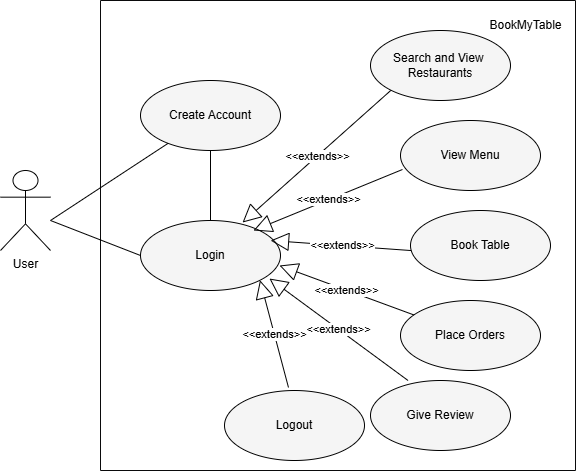

The diagram above was exported from draw.io. Its source (the exported page's mxGraphModel, read from the mxfile embedded in the PNG):
<mxGraphModel dx="1120" dy="434" grid="1" gridSize="10" guides="1" tooltips="1" connect="1" arrows="1" fold="1" page="1" pageScale="1" pageWidth="827" pageHeight="1169" math="0" shadow="0">
  <root>
    <mxCell id="0" />
    <mxCell id="1" parent="0" />
    <mxCell id="vOw7Ub8tn_Uaf84tpBlI-1" value="" style="swimlane;startSize=0;fillColor=#dae8fc;strokeColor=#0a0a0b;" parent="1" vertex="1">
      <mxGeometry x="150" y="80" width="475" height="470" as="geometry">
        <mxRectangle x="160" y="40" width="50" height="40" as="alternateBounds" />
      </mxGeometry>
    </mxCell>
    <mxCell id="vOw7Ub8tn_Uaf84tpBlI-2" value="Login" style="ellipse;whiteSpace=wrap;html=1;fillColor=#f5f5f5;strokeColor=default;gradientColor=none;" parent="vOw7Ub8tn_Uaf84tpBlI-1" vertex="1">
      <mxGeometry x="40" y="220" width="140" height="70" as="geometry" />
    </mxCell>
    <mxCell id="vOw7Ub8tn_Uaf84tpBlI-3" value="&amp;lt;&amp;lt;extends&amp;gt;&amp;gt;" style="endArrow=block;endSize=16;endFill=0;html=1;rounded=0;exitX=0;exitY=1;exitDx=0;exitDy=0;entryX=0.729;entryY=0.029;entryDx=0;entryDy=0;entryPerimeter=0;" parent="vOw7Ub8tn_Uaf84tpBlI-1" source="vOw7Ub8tn_Uaf84tpBlI-8" edge="1" target="vOw7Ub8tn_Uaf84tpBlI-2">
      <mxGeometry width="160" relative="1" as="geometry">
        <mxPoint x="293.20000000000005" y="130" as="sourcePoint" />
        <mxPoint x="170" y="196" as="targetPoint" />
      </mxGeometry>
    </mxCell>
    <mxCell id="vOw7Ub8tn_Uaf84tpBlI-4" value="&amp;lt;&amp;lt;extends&amp;gt;&amp;gt;" style="endArrow=block;endSize=16;endFill=0;html=1;rounded=0;entryX=0.929;entryY=0.286;entryDx=0;entryDy=0;entryPerimeter=0;" parent="vOw7Ub8tn_Uaf84tpBlI-1" edge="1" target="vOw7Ub8tn_Uaf84tpBlI-2">
      <mxGeometry width="160" relative="1" as="geometry">
        <mxPoint x="313.5902475027831" y="250.2561095688376" as="sourcePoint" />
        <mxPoint x="180" y="240" as="targetPoint" />
      </mxGeometry>
    </mxCell>
    <mxCell id="vOw7Ub8tn_Uaf84tpBlI-5" value="&amp;lt;&amp;lt;extends&amp;gt;&amp;gt;" style="endArrow=block;endSize=16;endFill=0;html=1;rounded=0;exitX=0.014;exitY=0.7;exitDx=0;exitDy=0;exitPerimeter=0;entryX=0.807;entryY=0.143;entryDx=0;entryDy=0;entryPerimeter=0;" parent="vOw7Ub8tn_Uaf84tpBlI-1" source="vOw7Ub8tn_Uaf84tpBlI-9" target="vOw7Ub8tn_Uaf84tpBlI-2" edge="1">
      <mxGeometry width="160" relative="1" as="geometry">
        <mxPoint x="300" y="160" as="sourcePoint" />
        <mxPoint x="190.00018180483903" y="166.36837163496975" as="targetPoint" />
      </mxGeometry>
    </mxCell>
    <mxCell id="vOw7Ub8tn_Uaf84tpBlI-6" value="&amp;lt;&amp;lt;extends&amp;gt;&amp;gt;" style="endArrow=block;endSize=16;endFill=0;html=1;rounded=0;entryX=0.921;entryY=0.829;entryDx=0;entryDy=0;entryPerimeter=0;" parent="vOw7Ub8tn_Uaf84tpBlI-1" edge="1" target="vOw7Ub8tn_Uaf84tpBlI-2">
      <mxGeometry width="160" relative="1" as="geometry">
        <mxPoint x="307.5438890819871" y="379.9954311080411" as="sourcePoint" />
        <mxPoint x="150" y="254" as="targetPoint" />
      </mxGeometry>
    </mxCell>
    <mxCell id="vOw7Ub8tn_Uaf84tpBlI-7" value="BookMyTable" style="text;html=1;align=center;verticalAlign=middle;resizable=0;points=[];autosize=1;strokeColor=none;fillColor=none;" parent="vOw7Ub8tn_Uaf84tpBlI-1" vertex="1">
      <mxGeometry x="375" y="10" width="100" height="30" as="geometry" />
    </mxCell>
    <mxCell id="vOw7Ub8tn_Uaf84tpBlI-8" value="Search and View&amp;nbsp; Restaurants" style="ellipse;whiteSpace=wrap;html=1;fillColor=#f5f5f5;strokeColor=default;gradientColor=none;" parent="vOw7Ub8tn_Uaf84tpBlI-1" vertex="1">
      <mxGeometry x="270" y="30" width="140" height="70" as="geometry" />
    </mxCell>
    <mxCell id="vOw7Ub8tn_Uaf84tpBlI-9" value="View Menu" style="ellipse;whiteSpace=wrap;html=1;fillColor=#f5f5f5;strokeColor=default;gradientColor=none;" parent="vOw7Ub8tn_Uaf84tpBlI-1" vertex="1">
      <mxGeometry x="300" y="120" width="140" height="70" as="geometry" />
    </mxCell>
    <mxCell id="vOw7Ub8tn_Uaf84tpBlI-10" value="Book Table" style="ellipse;whiteSpace=wrap;html=1;fillColor=#f5f5f5;strokeColor=default;gradientColor=none;" parent="vOw7Ub8tn_Uaf84tpBlI-1" vertex="1">
      <mxGeometry x="310" y="210" width="140" height="70" as="geometry" />
    </mxCell>
    <mxCell id="vOw7Ub8tn_Uaf84tpBlI-11" value="Place Orders" style="ellipse;whiteSpace=wrap;html=1;fillColor=#f5f5f5;strokeColor=default;gradientColor=none;" parent="vOw7Ub8tn_Uaf84tpBlI-1" vertex="1">
      <mxGeometry x="300" y="300" width="140" height="70" as="geometry" />
    </mxCell>
    <mxCell id="vOw7Ub8tn_Uaf84tpBlI-16" value="Give Review&lt;span style=&quot;color: rgba(0, 0, 0, 0); font-family: monospace; font-size: 0px; text-align: start; text-wrap-mode: nowrap;&quot;&gt;%3CmxGraphModel%3E%3Croot%3E%3CmxCell%20id%3D%220%22%2F%3E%3CmxCell%20id%3D%221%22%20parent%3D%220%22%2F%3E%3CmxCell%20id%3D%222%22%20value%3D%22Place%20Orders%22%20style%3D%22ellipse%3BwhiteSpace%3Dwrap%3Bhtml%3D1%3BfillColor%3D%23f5f5f5%3BstrokeColor%3Ddefault%3BgradientColor%3Dnone%3B%22%20vertex%3D%221%22%20parent%3D%221%22%3E%3CmxGeometry%20x%3D%22460%22%20y%3D%22340%22%20width%3D%22140%22%20height%3D%2270%22%20as%3D%22geometry%22%2F%3E%3C%2FmxCell%3E%3C%2Froot%3E%3C%2FmxGraphModel%3E&lt;/span&gt;" style="ellipse;whiteSpace=wrap;html=1;fillColor=#f5f5f5;strokeColor=default;gradientColor=none;" parent="vOw7Ub8tn_Uaf84tpBlI-1" vertex="1">
      <mxGeometry x="270" y="380" width="140" height="70" as="geometry" />
    </mxCell>
    <mxCell id="vOw7Ub8tn_Uaf84tpBlI-17" value="Logout" style="ellipse;whiteSpace=wrap;html=1;fillColor=#f5f5f5;strokeColor=default;gradientColor=none;" parent="vOw7Ub8tn_Uaf84tpBlI-1" vertex="1">
      <mxGeometry x="124" y="390" width="140" height="70" as="geometry" />
    </mxCell>
    <mxCell id="vOw7Ub8tn_Uaf84tpBlI-18" value="&amp;lt;&amp;lt;extends&amp;gt;&amp;gt;" style="endArrow=block;endSize=16;endFill=0;html=1;rounded=0;exitX=0.457;exitY=-0.043;exitDx=0;exitDy=0;exitPerimeter=0;entryX=1;entryY=1;entryDx=0;entryDy=0;" parent="vOw7Ub8tn_Uaf84tpBlI-1" source="vOw7Ub8tn_Uaf84tpBlI-17" edge="1" target="vOw7Ub8tn_Uaf84tpBlI-2">
      <mxGeometry width="160" relative="1" as="geometry">
        <mxPoint x="278.5438890819871" y="389.9954311080411" as="sourcePoint" />
        <mxPoint x="130" y="260" as="targetPoint" />
      </mxGeometry>
    </mxCell>
    <mxCell id="vOw7Ub8tn_Uaf84tpBlI-19" value="&amp;lt;&amp;lt;extends&amp;gt;&amp;gt;" style="endArrow=block;endSize=16;endFill=0;html=1;rounded=0;entryX=0.993;entryY=0.643;entryDx=0;entryDy=0;entryPerimeter=0;" parent="vOw7Ub8tn_Uaf84tpBlI-1" source="vOw7Ub8tn_Uaf84tpBlI-11" target="vOw7Ub8tn_Uaf84tpBlI-2" edge="1">
      <mxGeometry width="160" relative="1" as="geometry">
        <mxPoint x="317.5438890819871" y="389.9954311080411" as="sourcePoint" />
        <mxPoint x="162" y="264" as="targetPoint" />
      </mxGeometry>
    </mxCell>
    <mxCell id="5SvR_gXsKbANoXmgEmXi-1" value="Create Account" style="ellipse;whiteSpace=wrap;html=1;fillColor=#f5f5f5;strokeColor=default;gradientColor=none;" vertex="1" parent="vOw7Ub8tn_Uaf84tpBlI-1">
      <mxGeometry x="40" y="80" width="140" height="70" as="geometry" />
    </mxCell>
    <mxCell id="5SvR_gXsKbANoXmgEmXi-2" value="" style="endArrow=none;html=1;rounded=0;exitX=0.5;exitY=0;exitDx=0;exitDy=0;entryX=0.5;entryY=1;entryDx=0;entryDy=0;" edge="1" parent="vOw7Ub8tn_Uaf84tpBlI-1" source="vOw7Ub8tn_Uaf84tpBlI-2" target="5SvR_gXsKbANoXmgEmXi-1">
      <mxGeometry width="50" height="50" relative="1" as="geometry">
        <mxPoint x="20" y="172.5" as="sourcePoint" />
        <mxPoint x="110" y="160" as="targetPoint" />
      </mxGeometry>
    </mxCell>
    <mxCell id="vOw7Ub8tn_Uaf84tpBlI-13" value="User" style="shape=umlActor;verticalLabelPosition=bottom;verticalAlign=top;html=1;" parent="1" vertex="1">
      <mxGeometry x="50" y="250" width="50" height="80" as="geometry" />
    </mxCell>
    <mxCell id="vOw7Ub8tn_Uaf84tpBlI-15" value="" style="endArrow=none;html=1;rounded=0;entryX=0;entryY=0.5;entryDx=0;entryDy=0;" parent="1" target="vOw7Ub8tn_Uaf84tpBlI-2" edge="1">
      <mxGeometry width="50" height="50" relative="1" as="geometry">
        <mxPoint x="100" y="300" as="sourcePoint" />
        <mxPoint x="218" y="361" as="targetPoint" />
      </mxGeometry>
    </mxCell>
    <mxCell id="5SvR_gXsKbANoXmgEmXi-3" value="" style="endArrow=none;html=1;rounded=0;" edge="1" parent="1" target="5SvR_gXsKbANoXmgEmXi-1">
      <mxGeometry width="50" height="50" relative="1" as="geometry">
        <mxPoint x="100" y="300" as="sourcePoint" />
        <mxPoint x="220" y="285" as="targetPoint" />
      </mxGeometry>
    </mxCell>
  </root>
</mxGraphModel>